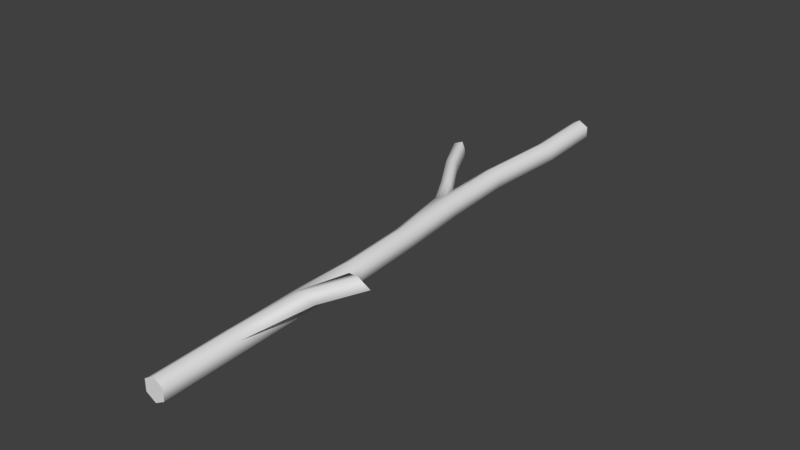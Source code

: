 # Source: branch.blend  (saved by Blender 2.78.0; exported with 4.5.12 LTS)
import bpy
from mathutils import Matrix  # noqa: F401  (used for matrix-valued properties, if any)

bpy.ops.wm.read_factory_settings(use_empty=True)
scene = bpy.context.scene
scene.name = 'Scene'

# ---- collections
col_collection_1 = bpy.data.collections.new('Collection 1'); scene.collection.children.link(col_collection_1)

# ---- world
world_world = bpy.data.worlds.new('World'); scene.world = world_world
world_world.color = (0.05088, 0.05088, 0.05088)
world_world.use_sun_shadow = False
world_world.sun_shadow_jitter_overblur = 0.0
world_world.cycles.sampling_method = 'MANUAL'

# ---- meshes
me_cube = bpy.data.meshes.new('Cube')
me_cube.from_pydata([(9.313e-10, 0.0, 0.01875), (-0.01624, 0.0, 0.009375), (-0.01624, 0.0, -0.009375), (1.863e-09, 0.0, -0.01875), (0.01624, 0.0, -0.009375), (0.01624, 0.0, 0.009375), (-0.02888, 0.5991, 0.02106), (-0.05252, 0.597, 0.01169), (-0.05252, 0.597, -0.007064), (-0.02888, 0.5991, -0.01644), (-0.0127, 0.6006, -0.007064), (0.0137, 0.125, 0.01169), (0.01381, 0.35, 0.01536), (0.0007938, 0.4757, 0.01169), (-0.01542, 0.4748, 0.02106), (-0.002433, 0.35, 0.02473), (-0.002542, 0.125, 0.02106), (-0.002542, 0.125, -0.01644), (-0.002433, 0.35, -0.01277), (-0.01542, 0.4748, -0.01644), (0.0007938, 0.4757, -0.007064), (0.01381, 0.35, -0.003394), (0.0137, 0.125, -0.007064), (-0.01878, 0.125, 0.01169), (-0.01867, 0.35, 0.01536), (-0.03164, 0.474, 0.01169), (-0.03164, 0.474, -0.007064), (-0.01867, 0.35, -0.003394), (-0.01878, 0.125, -0.007064), (-0.0407, 0.5981, 0.01637), (-0.0407, 0.5981, -0.01175), (-0.0127, 0.6006, 0.01169), (-0.03981, 0.9993, 0.02106), (-0.05602, 0.9984, 0.01169), (-0.05602, 0.9984, -0.007064), (-0.03981, 0.9993, -0.01644), (-0.0236, 1.0, -0.007064), (-0.0236, 1.0, 0.01169), (-0.02132, 0.7253, 0.01169), (-0.02134, 0.2375, -0.005229), (-0.01561, 0.8755, 0.01169), (-0.01561, 0.8755, -0.007064), (-0.02134, 0.2375, 0.01352), (-0.02132, 0.7253, -0.007064), (-0.0375, 0.7239, -0.01644), (0.01114, 0.2375, -0.005229), (-0.03182, 0.8746, -0.01644), (-0.04803, 0.8736, -0.007064), (-0.005097, 0.2375, -0.0146), (-0.05367, 0.7224, -0.007064), (-0.05367, 0.7224, 0.01169), (-0.005097, 0.2375, 0.0229), (-0.04803, 0.8736, 0.01169), (-0.03182, 0.8746, 0.02106), (0.01114, 0.2375, 0.01352), (-0.0375, 0.7239, 0.02106), (-0.07837, 0.6449, -0.01039), (-0.07837, 0.6449, 0.01461), (-0.06261, 0.6463, -0.01664), (-0.06261, 0.6463, 0.02086), (-0.05763, 0.6468, -0.004136), (-0.05763, 0.6468, 0.008364), (-0.1012, 0.7098, 0.02581), (-0.1333, 0.7739, 0.02737), (-0.1491, 0.7725, 0.02112), (-0.1169, 0.7084, 0.01956), (-0.1491, 0.7725, -0.003878), (-0.1169, 0.7084, -0.005439), (-0.09621, 0.7103, 0.0008107), (-0.1283, 0.7744, 0.002372), (-0.1283, 0.7744, 0.01487), (-0.09621, 0.7103, 0.01331), (-0.1333, 0.7739, -0.01013), (-0.1012, 0.7098, -0.01169), (0.01048, 0.2375, 0.02956), (0.03213, 0.2375, 0.01706), (0.04608, 0.3125, 0.01706), (0.02443, 0.3125, 0.02956), (0.06213, 0.3125, 0.01706), (0.04048, 0.3125, 0.02956), (-0.0407, 0.5981, -0.002377), (-0.0407, 0.5981, 0.006998)], [], [(14, 13, 31, 6), (20, 19, 9, 10), (26, 25, 7, 8), (13, 20, 10, 31), (19, 26, 8, 30, 9), (25, 14, 6, 29, 7), (1, 0, 16, 23), (42, 51, 15, 24), (24, 15, 14, 25), (3, 2, 28, 17), (48, 39, 27, 18), (18, 27, 26, 19), (5, 4, 22, 11), (54, 45, 21, 12), (12, 21, 20, 13), (2, 1, 23, 28), (39, 42, 24, 27), (27, 24, 25, 26), (4, 3, 17, 22), (45, 48, 18, 21), (21, 18, 19, 20), (0, 5, 11, 16), (51, 54, 12, 15), (15, 12, 13, 14), (30, 8, 56, 58), (33, 32, 37, 36, 35, 34), (1, 2, 3, 4, 5, 0), (41, 36, 37, 40), (47, 34, 35, 46), (53, 32, 33, 52), (40, 37, 32, 53), (46, 35, 36, 41), (52, 33, 34, 47), (29, 50, 49, 30, 80, 81), (44, 46, 41, 43), (9, 44, 43, 10), (38, 40, 53, 55), (23, 16, 51, 42), (31, 38, 55, 6), (53, 52, 50, 55), (17, 28, 39, 48), (6, 55, 50, 29), (47, 46, 44, 49), (11, 22, 45, 54), (30, 49, 44, 9), (41, 40, 38, 43), (28, 23, 42, 39), (10, 43, 38, 31), (54, 75, 11), (22, 17, 48, 45), (8, 7, 57, 56), (7, 29, 59, 57), (72, 66, 64, 63, 70, 69), (60, 58, 73, 68), (68, 73, 72, 69), (58, 56, 67, 73), (73, 67, 66, 72), (59, 61, 71, 62), (62, 71, 70, 63), (61, 60, 68, 71), (71, 68, 69, 70), (56, 57, 65, 67), (67, 65, 64, 66), (57, 59, 62, 65), (65, 62, 63, 64), (50, 52, 47, 49), (74, 79, 77, 51), (51, 16, 74), (16, 11, 75, 74), (77, 79, 78, 76), (51, 77, 76, 54), (54, 76, 78, 75), (75, 78, 79, 74), (30, 58, 60, 80), (61, 81, 80, 60), (29, 81, 61, 59)])
me_cube.polygons.foreach_set('use_smooth', [True] * 76)
_k = set([(0, 1), (0, 5), (1, 2), (2, 3), (3, 4), (4, 5), (29, 81), (30, 80), (32, 33), (32, 37), (33, 34), (34, 35), (35, 36), (36, 37), (51, 54), (63, 64), (63, 70), (64, 66), (66, 72), (69, 70), (69, 72), (76, 77), (76, 78), (77, 79), (78, 79), (80, 81)])
me_cube.attributes.new('sharp_edge', 'BOOLEAN', 'EDGE').data.foreach_set('value', [ (min(e.vertices), max(e.vertices)) in _k for e in me_cube.edges])
_uv = me_cube.uv_layers.new(name='UVMap')
_uv.uv.foreach_set('vector', [0.4199, -2.248, 0.5461, -2.248, 0.5461, -1.475, 0.4199, -1.475, 0.6722, -2.248, 0.7983, -2.248, 0.7983, -1.475, 0.6722, -1.475, 0.1677, -2.248, 0.2938, -2.248, 0.2938, -1.475, 0.1677, -1.475, 0.5461, -2.248, 0.6722, -2.248, 0.6722, -1.475, 0.5461, -1.475, 0.04151, -2.248, 0.1677, -2.248, 0.1677, -1.475, 0.1069, -1.475, 0.04151, -1.475, 0.2938, -2.248, 0.4199, -2.248, 0.4199, -1.475, 0.3739, -1.475, 0.2938, -1.475, 0.2938, -5.19, 0.4199, -5.19, 0.4199, -4.416, 0.2938, -4.416, 0.2938, -3.715, 0.3884, -3.715, 0.4199, -3.022, 0.2938, -3.022, 0.2938, -3.022, 0.4199, -3.022, 0.4199, -2.248, 0.2938, -2.248, 0.04151, -5.19, 0.1677, -5.19, 0.1677, -4.416, 0.04151, -4.416, 0.04151, -3.715, 0.1677, -3.715, 0.1677, -3.022, 0.04151, -3.022, 0.04151, -3.022, 0.1677, -3.022, 0.1677, -2.248, 0.04152, -2.248, 0.5461, -5.19, 0.6722, -5.19, 0.6722, -4.416, 0.5461, -4.416, 0.5776, -3.715, 0.6722, -3.715, 0.6722, -3.022, 0.5461, -3.022, 0.5461, -3.022, 0.6722, -3.022, 0.6722, -2.248, 0.5461, -2.248, 0.1677, -5.19, 0.2938, -5.19, 0.2938, -4.416, 0.1677, -4.416, 0.1677, -3.715, 0.2938, -3.715, 0.2938, -3.022, 0.1677, -3.022, 0.1677, -3.022, 0.2938, -3.022, 0.2938, -2.248, 0.1677, -2.248, 0.6722, -5.19, 0.7983, -5.19, 0.7983, -4.416, 0.6722, -4.416, 0.6722, -3.715, 0.7983, -3.715, 0.7983, -3.022, 0.6722, -3.022, 0.6722, -3.022, 0.7983, -3.022, 0.7983, -2.248, 0.6722, -2.248, 0.4199, -5.19, 0.5461, -5.19, 0.5461, -4.416, 0.4199, -4.416, 0.3884, -3.715, 0.5776, -3.715, 0.5461, -3.022, 0.4199, -3.022, 0.4199, -3.022, 0.5461, -3.022, 0.5461, -2.248, 0.4199, -2.248, 0.5008, 0.9928, 0.4404, 0.9705, 0.4486, 0.712, 0.5187, 0.7433, 0.9855, 0.1412, 0.9855, 0.2227, 0.9149, 0.2634, 0.8443, 0.2227, 0.8443, 0.1412, 0.9149, 0.1004, 0.9483, 0.2458, 0.8676, 0.2458, 0.8273, 0.1759, 0.8676, 0.106, 0.9483, 0.106, 0.9887, 0.1759, 0.6722, 0.2258, 0.6722, 1.001, 0.5461, 1.001, 0.5461, 0.2258, 0.1677, 0.2258, 0.1677, 1.001, 0.04152, 1.001, 0.04152, 0.2258, 0.4199, 0.2258, 0.4199, 1.001, 0.2938, 1.001, 0.2938, 0.2258, 0.5461, 0.2258, 0.5461, 1.001, 0.4199, 1.001, 0.4199, 0.2258, 0.7984, 0.2258, 0.7984, 1.001, 0.6722, 1.001, 0.6722, 0.2258, 0.2938, 0.2258, 0.2938, 1.001, 0.1677, 1.001, 0.1677, 0.2258, 0.2938, -1.475, 0.2938, -0.7016, 0.1677, -0.7016, 0.1677, -1.475, 0.2097, -1.475, 0.2517, -1.475, 0.7984, -0.7016, 0.7984, 0.2258, 0.6722, 0.2258, 0.6722, -0.7016, 0.7983, -1.475, 0.7984, -0.7016, 0.6722, -0.7016, 0.6722, -1.475, 0.5461, -0.7016, 0.5461, 0.2258, 0.4199, 0.2258, 0.4199, -0.7016, 0.2938, -4.416, 0.4199, -4.416, 0.3884, -3.715, 0.2938, -3.715, 0.5461, -1.475, 0.5461, -0.7016, 0.4199, -0.7016, 0.4199, -1.475, 0.4199, 0.2258, 0.2938, 0.2258, 0.2938, -0.7016, 0.4199, -0.7016, 0.04151, -4.416, 0.1677, -4.416, 0.1677, -3.715, 0.04151, -3.715, 0.4199, -1.475, 0.4199, -0.7016, 0.2938, -0.7016, 0.2938, -1.475, 0.1677, 0.2258, 0.04152, 0.2258, 0.04152, -0.7016, 0.1677, -0.7016, 0.5461, -4.416, 0.6722, -4.416, 0.6722, -3.715, 0.5776, -3.715, 0.1677, -1.475, 0.1677, -0.7016, 0.04151, -0.7016, 0.04151, -1.475, 0.6722, 0.2258, 0.5461, 0.2258, 0.5461, -0.7016, 0.6722, -0.7016, 0.1677, -4.416, 0.2938, -4.416, 0.2938, -3.715, 0.1677, -3.715, 0.6722, -1.475, 0.6722, -0.7016, 0.5461, -0.7016, 0.5461, -1.475, 0.5776, -3.715, 0.5102, -3.715, 0.5461, -4.416, 0.6722, -4.416, 0.7983, -4.416, 0.7983, -3.715, 0.6722, -3.715, 0.4404, 0.9705, 0.3486, 0.972, 0.3312, 0.709, 0.4486, 0.712, 0.3486, 0.972, 0.2905, 0.9975, 0.2566, 0.7411, 0.3312, 0.709, 0.8861, 0.1117, 0.9623, 0.1418, 0.9623, 0.2622, 0.8861, 0.2923, 0.862, 0.2321, 0.862, 0.1719, 0.5793, 0.7561, 0.5187, 0.7433, 0.5261, 0.393, 0.5925, 0.4016, 0.5925, 0.4016, 0.5261, 0.393, 0.5325, 0.04175, 0.5968, 0.05026, 0.5187, 0.7433, 0.4486, 0.712, 0.4505, 0.3594, 0.5261, 0.393, 0.5261, 0.393, 0.4505, 0.3594, 0.4544, 0.01142, 0.5325, 0.04175, 0.2566, 0.7411, 0.1938, 0.7594, 0.1914, 0.3963, 0.2556, 0.3832, 0.2556, 0.3832, 0.1914, 0.3963, 0.1869, 0.0477, 0.2515, 0.03668, 0.6392, 0.7605, 0.5793, 0.7561, 0.5925, 0.4016, 0.6533, 0.4004, 0.6533, 0.4004, 0.5925, 0.4016, 0.5968, 0.05026, 0.658, 0.04973, 0.4486, 0.712, 0.3312, 0.709, 0.3313, 0.3536, 0.4505, 0.3594, 0.4505, 0.3594, 0.3313, 0.3536, 0.3305, 0.008284, 0.4544, 0.01142, 0.3312, 0.709, 0.2566, 0.7411, 0.2556, 0.3832, 0.3313, 0.3536, 0.3313, 0.3536, 0.2556, 0.3832, 0.2515, 0.03668, 0.3305, 0.008284, 0.2938, -0.7016, 0.2938, 0.2258, 0.1677, 0.2258, 0.1677, -0.7016, 0.4533, -3.715, 0.4643, -3.158, 0.2824, -3.158, 0.2588, -3.715, 0.3884, -3.715, 0.4199, -4.416, 0.4533, -3.715, 0.4199, -4.416, 0.5461, -4.416, 0.5102, -3.715, 0.4533, -3.715, 0.8526, 0.2647, 0.8526, 0.1, 0.9691, 0.1, 0.9691, 0.2647, 0.3084, -3.715, 0.2824, -3.158, 0.08229, -3.158, 0.04476, -3.715, 0.7948, -3.715, 0.6445, -3.158, 0.4643, -3.158, 0.5132, -3.715, 0.5132, -3.715, 0.517, -3.158, 0.4643, -3.158, 0.4533, -3.715, 0.5008, 0.9928, 0.5187, 0.7433, 0.5793, 0.7561, 0.5462, 1.001, 0.6392, 0.7605, 0.5914, 1.008, 0.5462, 1.001, 0.5793, 0.7561, 0.2905, 0.9975, 0.2456, 1.008, 0.1938, 0.7594, 0.2566, 0.7411])
me_cube.use_remesh_preserve_volume = False
me_cube.use_remesh_preserve_attributes = False
me_cube.use_mirror_vertex_groups = False
me_cube.update()

# ---- objects
ob_cube = bpy.data.objects.new('Cube', me_cube)

# ---- transforms, parenting, visibility, modifiers, constraints
ob_cube.location = (0.0, 0.0, 0.0)
ob_cube.lineart.crease_threshold = 0.0

# ---- collection membership
col_collection_1.objects.link(ob_cube)

# ---- scene / render settings (as saved in the file)
scene.frame_start = 1; scene.frame_end = 250; scene.frame_set(0)
scene.render.engine = 'BLENDER_EEVEE_NEXT'
scene.render.resolution_percentage = 50
scene.render.dither_intensity = 0.0
scene.cycles.use_denoising = False
scene.cycles.samples = 128
scene.cycles.sampling_pattern = 'TABULATED_SOBOL'
scene.cycles.light_sampling_threshold = 0.0
scene.cycles.use_adaptive_sampling = False
scene.cycles.use_light_tree = False
scene.cycles.blur_glossy = 0.0
scene.cycles.sample_clamp_indirect = 0.0
scene.view_settings.view_transform = 'Standard'
bpy.context.view_layer.update()

# ---- added for rendering (the .blend has no active camera and no usable light): camera, sun
cam_auto = bpy.data.cameras.new('AutoCamera')
cam_auto.lens = 50.0
cam_auto.sensor_width = 36.0
cam_auto.clip_end = 1000.0
ob_auto_camera = bpy.data.objects.new('AutoCamera', cam_auto)
scene.collection.objects.link(ob_auto_camera)
ob_auto_camera.location = (0.903439, -0.636178, 0.76294)
ob_auto_camera.rotation_euler = (1.09748, -7.21219e-08, 0.694738)
scene.camera = ob_auto_camera
light_auto_sun = bpy.data.lights.new('AutoSun', 'SUN')
light_auto_sun.energy = 3.0
light_auto_sun.angle = 0.0523599
ob_auto_sun = bpy.data.objects.new('AutoSun', light_auto_sun)
scene.collection.objects.link(ob_auto_sun)
ob_auto_sun.rotation_euler = (0.872665, 0.174533, 0.523599)
bpy.context.view_layer.update()
